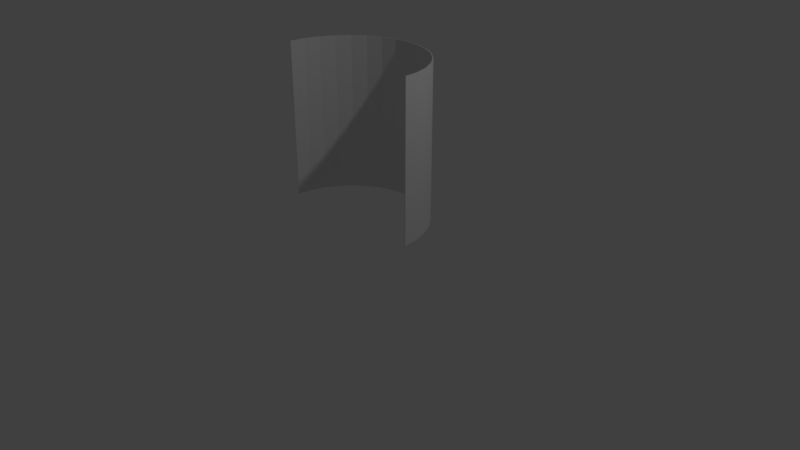 # Source: wall_not_good_.blend  (saved by Blender 2.79.0; exported with 4.5.12 LTS)
import bpy
from mathutils import Matrix  # noqa: F401  (used for matrix-valued properties, if any)

bpy.ops.wm.read_factory_settings(use_empty=True)
scene = bpy.context.scene
scene.name = 'Scene'

# ---- collections
col_collection_1 = bpy.data.collections.new('Collection 1'); scene.collection.children.link(col_collection_1)

# ---- materials (node trees are filled in below, after node groups)
mat_material_001 = bpy.data.materials.new('Material.001')
mat_material_001.alpha_threshold = 0.0
mat_material_001.use_transparent_shadow = False
mat_material_001.roughness = 0.5

# ---- material node trees

# ---- world
world_world = bpy.data.worlds.new('World'); scene.world = world_world
world_world.color = (0.05088, 0.05088, 0.05088)
world_world.use_sun_shadow = False
world_world.sun_shadow_jitter_overblur = 0.0
world_world.cycles.sampling_method = 'MANUAL'

# ---- cameras
cam_camera = bpy.data.cameras.new('Camera')
cam_camera.clip_end = 100.0
cam_camera.lens = 35.0
cam_camera.sensor_width = 32.0
cam_camera.sensor_height = 18.0
cam_camera.ortho_scale = 7.314
cam_camera.dof.focus_distance = 0.0
cam_camera.dof.aperture_fstop = 128.0

# ---- lights
light_lamp = bpy.data.lights.new('Lamp', 'POINT')
light_lamp.transmission_factor = 0.0
light_lamp.cutoff_distance = 30.0
light_lamp.energy = 100.0
light_lamp.shadow_buffer_clip_start = 1.001
light_lamp.shadow_soft_size = 0.1
light_lamp.shadow_maximum_resolution = 0.006
light_lamp.use_absolute_resolution = True

# ---- meshes
me_cylinder_001 = bpy.data.meshes.new('Cylinder.001')
me_cylinder_001.from_pydata([(-0.269, 1.0, -1.0), (-0.269, 1.0, 1.0), (-0.0739, 0.9808, -1.0), (-0.0739, 0.9808, 1.0), (0.1137, 0.9239, -1.0), (0.1137, 0.9239, 1.0), (0.2866, 0.8315, -1.0), (0.2866, 0.8315, 1.0), (0.4381, 0.7071, -1.0), (0.4381, 0.7071, 1.0), (0.5625, 0.5556, -1.0), (0.5625, 0.5556, 1.0), (0.6549, 0.3827, -1.0), (0.6549, 0.3827, 1.0), (0.7118, 0.1951, -1.0), (0.7118, 0.1951, 1.0), (0.731, 7.55e-08, -1.0), (0.731, 7.55e-08, 1.0), (-1.269, 9.656e-07, -1.0), (-1.269, 9.656e-07, 1.0), (-1.25, 0.1951, -1.0), (-1.25, 0.1951, 1.0), (-1.193, 0.3827, -1.0), (-1.193, 0.3827, 1.0), (-1.1, 0.5556, -1.0), (-1.1, 0.5556, 1.0), (-0.9761, 0.7071, -1.0), (-0.9761, 0.7071, 1.0), (-0.8246, 0.8315, -1.0), (-0.8246, 0.8315, 1.0), (-0.6517, 0.9239, -1.0), (-0.6517, 0.9239, 1.0), (-0.4641, 0.9808, -1.0), (-0.4641, 0.9808, 1.0)], [], [(0, 1, 3, 2), (2, 3, 5, 4), (4, 5, 7, 6), (6, 7, 9, 8), (8, 9, 11, 10), (10, 11, 13, 12), (12, 13, 15, 14), (14, 15, 17, 16), (18, 19, 21, 20), (20, 21, 23, 22), (22, 23, 25, 24), (24, 25, 27, 26), (26, 27, 29, 28), (28, 29, 31, 30), (30, 31, 33, 32), (32, 33, 1, 0)])
_uv = me_cylinder_001.uv_layers.new(name='UVMap')
_uv.uv.foreach_set('vector', [0.0, 0.0, 1.0, 0.0, 1.0, 1.0, 0.0, 1.0, 0.0, 0.0, 1.0, 0.0, 1.0, 1.0, 0.0, 1.0, 0.0, 0.0, 1.0, 0.0, 1.0, 1.0, 0.0, 1.0, 0.0, 0.0, 1.0, 0.0, 1.0, 1.0, 0.0, 1.0, 0.0, 0.0, 1.0, 0.0, 1.0, 1.0, 0.0, 1.0, 0.0, 0.0, 1.0, 0.0, 1.0, 1.0, 0.0, 1.0, 0.0, 0.0, 1.0, 0.0, 1.0, 1.0, 0.0, 1.0, 0.0, 0.0, 1.0, 0.0, 1.0, 1.0, 0.0, 1.0, 0.0, 0.0, 1.0, 0.0, 1.0, 1.0, 0.0, 1.0, 0.0, 0.0, 1.0, 0.0, 1.0, 1.0, 0.0, 1.0, 0.0, 0.0, 1.0, 0.0, 1.0, 1.0, 0.0, 1.0, 0.0, 0.0, 1.0, 0.0, 1.0, 1.0, 0.0, 1.0, 0.0, 0.0, 1.0, 0.0, 1.0, 1.0, 0.0, 1.0, 0.0, 0.0, 1.0, 0.0, 1.0, 1.0, 0.0, 1.0, 0.0, 0.0, 1.0, 0.0, 1.0, 1.0, 0.0, 1.0, 0.0, 0.0, 1.0, 0.0, 1.0, 1.0, 0.0, 1.0])
me_cylinder_001.materials.append(mat_material_001)
me_cylinder_001.materials.append(None)
me_cylinder_001.use_remesh_preserve_volume = False
me_cylinder_001.use_remesh_preserve_attributes = False
me_cylinder_001.use_mirror_vertex_groups = False
me_cylinder_001.update()

# ---- objects
ob_cylinder = bpy.data.objects.new('Cylinder', me_cylinder_001)
ob_lamp = bpy.data.objects.new('Lamp', light_lamp)
ob_camera = bpy.data.objects.new('Camera', cam_camera)

# ---- transforms, parenting, visibility, modifiers, constraints
ob_cylinder.location = (0.3387, -0.3819, 1.663)
ob_cylinder.lineart.crease_threshold = 0.0
_m = ob_cylinder.modifiers.new('Solidify', 'SOLIDIFY')
_m.nonmanifold_thickness_mode = 'FIXED'
_m.nonmanifold_merge_threshold = 0.0003
ob_lamp.location = (4.076, 1.005, 5.904)
ob_lamp.rotation_euler = (0.6503, 0.05522, 1.866)
ob_lamp.lock_rotations_4d = False
ob_lamp.empty_display_type = 'ARROWS'
ob_lamp.color = (0.0, 0.0, 0.0, 0.0)
ob_lamp.lineart.crease_threshold = 0.0
ob_camera.location = (7.481, -6.508, 5.344)
ob_camera.rotation_euler = (1.109, 0.0, 0.8149)
ob_camera.lock_rotations_4d = False
ob_camera.empty_display_type = 'ARROWS'
ob_camera.color = (0.0, 0.0, 0.0, 0.0)
ob_camera.display_type = 'WIRE'
ob_camera.lineart.crease_threshold = 0.0

# ---- collection membership
col_collection_1.objects.link(ob_cylinder)
col_collection_1.objects.link(ob_lamp)
col_collection_1.objects.link(ob_camera)

# ---- scene / render settings (as saved in the file)
scene.camera = ob_camera
scene.frame_start = 1; scene.frame_end = 250; scene.frame_set(275)
scene.render.engine = 'BLENDER_EEVEE_NEXT'
scene.render.resolution_percentage = 50
scene.render.dither_intensity = 0.0
scene.cycles.use_denoising = False
scene.cycles.samples = 128
scene.cycles.sampling_pattern = 'TABULATED_SOBOL'
scene.cycles.use_adaptive_sampling = False
scene.cycles.use_light_tree = False
scene.cycles.blur_glossy = 0.0
scene.cycles.sample_clamp_indirect = 0.0
scene.view_settings.view_transform = 'Standard'
bpy.context.view_layer.update()
